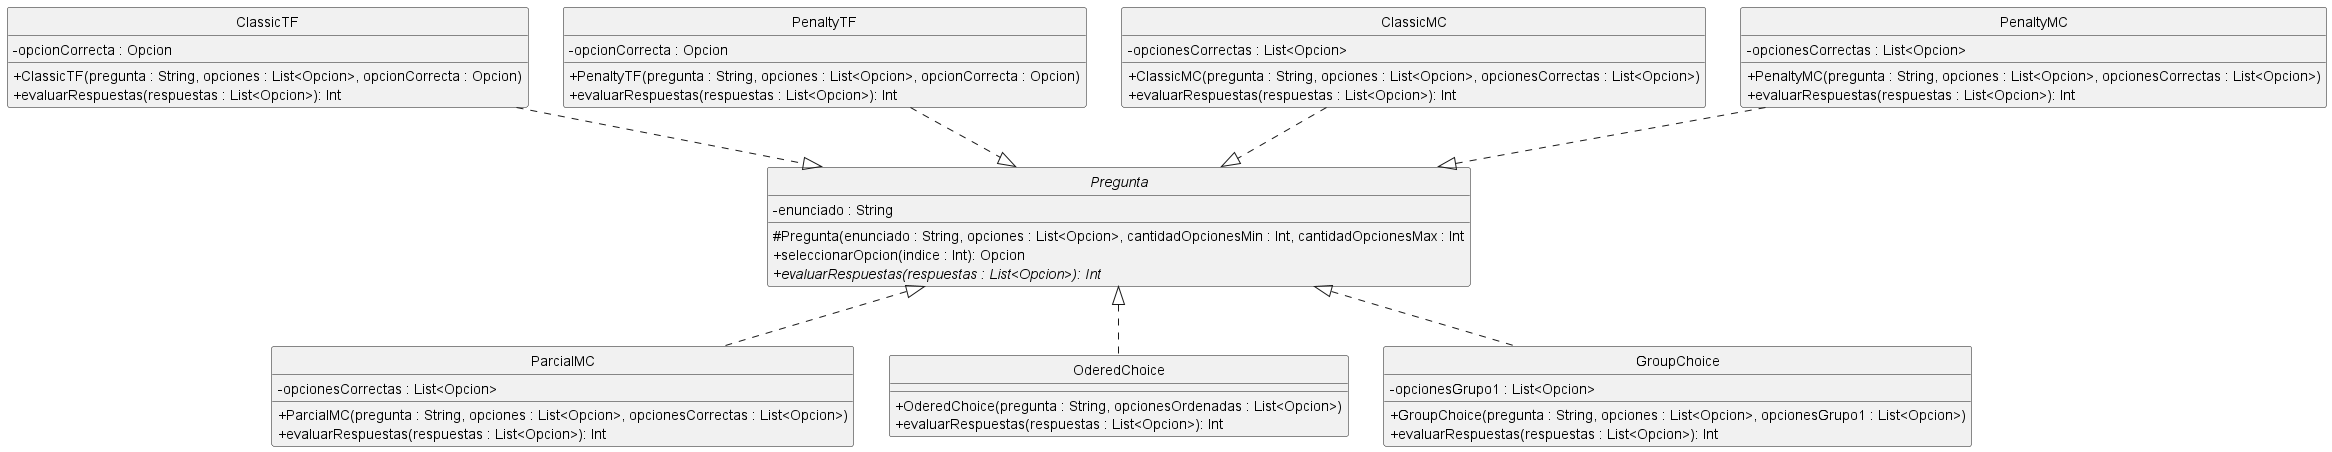

The diagram above was rendered by PlantUML. Its source (embedded in the PNG):
@startuml

hide circle
skinparam classAttributeIconSize 0
skinparam monochrome true

abstract Pregunta {
    - enunciado : String
    # Pregunta(enunciado : String, opciones : List<Opcion>, cantidadOpcionesMin : Int, cantidadOpcionesMax : Int
    + seleccionarOpcion(indice : Int): Opcion
    + {abstract} evaluarRespuestas(respuestas : List<Opcion>): Int
}

class ClassicTF {
    - opcionCorrecta : Opcion
    + ClassicTF(pregunta : String, opciones : List<Opcion>, opcionCorrecta : Opcion)
    + evaluarRespuestas(respuestas : List<Opcion>): Int
}

class PenaltyTF {
    - opcionCorrecta : Opcion
    + PenaltyTF(pregunta : String, opciones : List<Opcion>, opcionCorrecta : Opcion)
    + evaluarRespuestas(respuestas : List<Opcion>): Int
}

class ClassicMC {
    - opcionesCorrectas : List<Opcion>
    + ClassicMC(pregunta : String, opciones : List<Opcion>, opcionesCorrectas : List<Opcion>)
    + evaluarRespuestas(respuestas : List<Opcion>): Int
}

class PenaltyMC {
    - opcionesCorrectas : List<Opcion>
    + PenaltyMC(pregunta : String, opciones : List<Opcion>, opcionesCorrectas : List<Opcion>)
    + evaluarRespuestas(respuestas : List<Opcion>): Int
}

class ParcialMC {
    - opcionesCorrectas : List<Opcion>
    + ParcialMC(pregunta : String, opciones : List<Opcion>, opcionesCorrectas : List<Opcion>)
    + evaluarRespuestas(respuestas : List<Opcion>): Int
}

class OderedChoice {
    + OderedChoice(pregunta : String, opcionesOrdenadas : List<Opcion>)
    + evaluarRespuestas(respuestas : List<Opcion>): Int
}

class GroupChoice {
    - opcionesGrupo1 : List<Opcion>
    + GroupChoice(pregunta : String, opciones : List<Opcion>, opcionesGrupo1 : List<Opcion>)
    + evaluarRespuestas(respuestas : List<Opcion>): Int
}

ClassicTF .down.|> Pregunta
ClassicMC .down.|> Pregunta
PenaltyTF .down.|> Pregunta
PenaltyMC .down.|> Pregunta
ParcialMC .up.|> Pregunta
OderedChoice .up.|> Pregunta
GroupChoice .up.|> Pregunta

@enduml